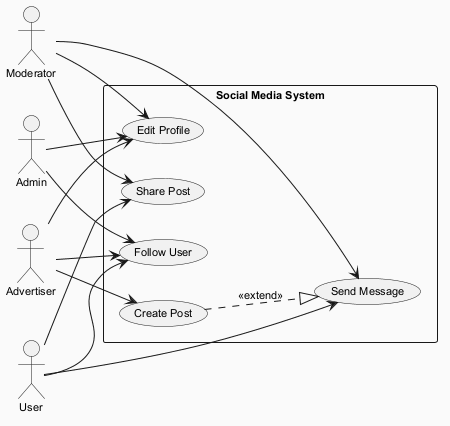

The diagram above was rendered by PlantUML. Its source (embedded in the PNG):
@startuml
skinparam backgroundColor #FAFAFA
skinparam classBackgroundColor #FFF3E0
skinparam classBorderColor #E65100
skinparam defaultFontSize 11
left to right direction
actor "Admin" as A
actor "Advertiser" as A1
actor "User" as U
actor "Moderator" as M
rectangle "Social Media System" {
  usecase "Edit Profile" as UC_EditProfile
  usecase "Share Post" as UC_SharePost
  usecase "Send Message" as UC_SendMessage
  usecase "Create Post" as UC_CreatePost
  usecase "Follow User" as UC_FollowUser
}
A --> UC_FollowUser
A --> UC_EditProfile
A1 --> UC_CreatePost
A1 --> UC_EditProfile
A1 --> UC_FollowUser
U --> UC_FollowUser
U --> UC_SendMessage
U --> UC_SharePost
M --> UC_SendMessage
M --> UC_SharePost
M --> UC_EditProfile
UC_CreatePost ..|> UC_SendMessage : <<extend>>
@enduml